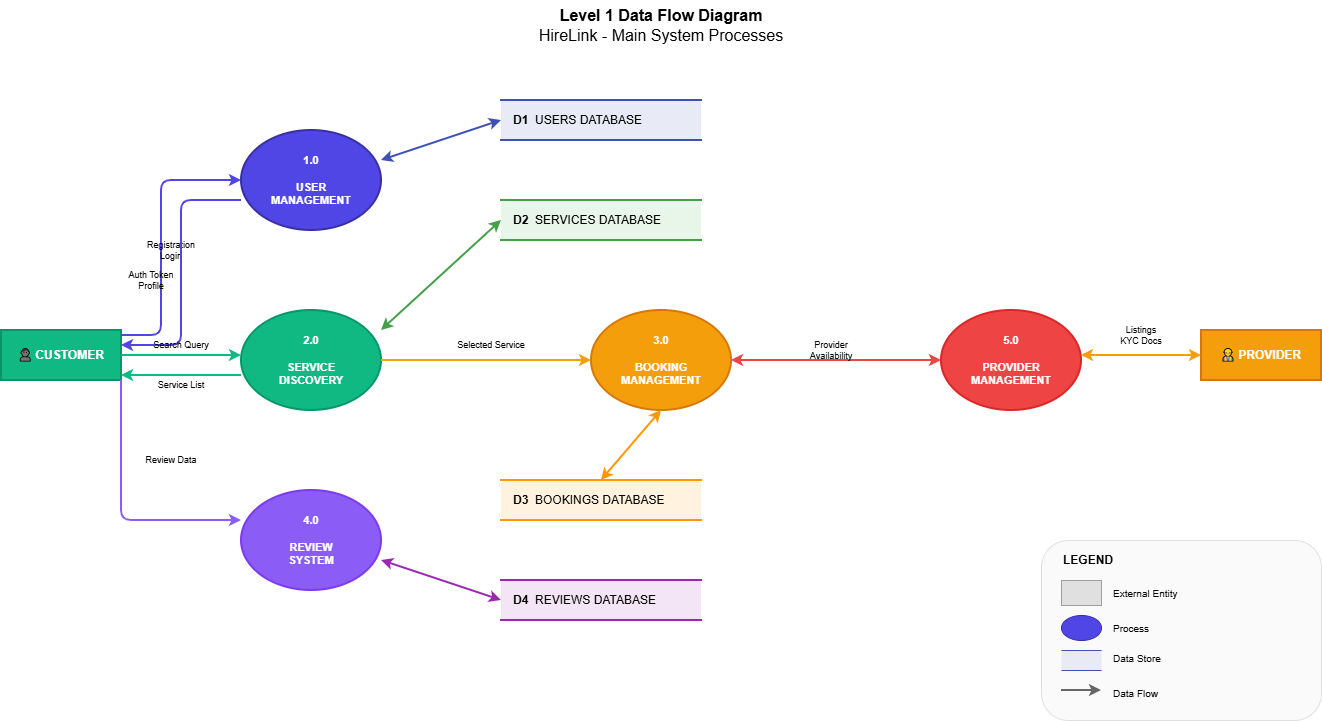

The diagram above was exported from draw.io. Its source (the exported page's mxGraphModel, read from the mxfile embedded in the PNG):
<mxGraphModel dx="1165" dy="796" grid="1" gridSize="10" guides="1" tooltips="1" connect="1" arrows="1" fold="1" page="1" pageScale="1" pageWidth="1400" pageHeight="1000" math="0" shadow="0">
  <root>
    <mxCell id="0" />
    <mxCell id="1" parent="0" />
    <mxCell id="title" parent="1" style="text;html=1;strokeColor=none;fillColor=none;align=center;verticalAlign=middle;whiteSpace=wrap;rounded=0;fontSize=16;" value="&lt;b&gt;Level 1 Data Flow Diagram&lt;/b&gt;&lt;br&gt;HireLink - Main System Processes" vertex="1">
      <mxGeometry height="50" width="400" x="500" y="20" as="geometry" />
    </mxCell>
    <mxCell id="customer" parent="1" style="rounded=0;whiteSpace=wrap;html=1;fillColor=#10B981;strokeColor=#059669;strokeWidth=2;fontColor=#FFFFFF;fontSize=12;" value="&lt;b&gt;👤 CUSTOMER&lt;/b&gt;" vertex="1">
      <mxGeometry height="50" width="120" x="40" y="350" as="geometry" />
    </mxCell>
    <mxCell id="provider" parent="1" style="rounded=0;whiteSpace=wrap;html=1;fillColor=#F59E0B;strokeColor=#D97706;strokeWidth=2;fontColor=#FFFFFF;fontSize=12;" value="&lt;b&gt;👷 PROVIDER&lt;/b&gt;" vertex="1">
      <mxGeometry height="50" width="120" x="1240" y="350" as="geometry" />
    </mxCell>
    <mxCell id="p1" parent="1" style="ellipse;whiteSpace=wrap;html=1;fillColor=#4F46E5;strokeColor=#3730A3;strokeWidth=2;fontColor=#FFFFFF;fontSize=11;" value="&lt;b&gt;1.0&lt;/b&gt;&lt;br&gt;&lt;br&gt;&lt;b&gt;USER&lt;/b&gt;&lt;br&gt;&lt;b&gt;MANAGEMENT&lt;/b&gt;" vertex="1">
      <mxGeometry height="100" width="140" x="280" y="150" as="geometry" />
    </mxCell>
    <mxCell id="p2" parent="1" style="ellipse;whiteSpace=wrap;html=1;fillColor=#10B981;strokeColor=#059669;strokeWidth=2;fontColor=#FFFFFF;fontSize=11;" value="&lt;b&gt;2.0&lt;/b&gt;&lt;br&gt;&lt;br&gt;&lt;b&gt;SERVICE&lt;/b&gt;&lt;br&gt;&lt;b&gt;DISCOVERY&lt;/b&gt;" vertex="1">
      <mxGeometry height="100" width="140" x="280" y="330" as="geometry" />
    </mxCell>
    <mxCell id="p3" parent="1" style="ellipse;whiteSpace=wrap;html=1;fillColor=#F59E0B;strokeColor=#D97706;strokeWidth=2;fontColor=#FFFFFF;fontSize=11;" value="&lt;b&gt;3.0&lt;/b&gt;&lt;br&gt;&lt;br&gt;&lt;b&gt;BOOKING&lt;/b&gt;&lt;br&gt;&lt;b&gt;MANAGEMENT&lt;/b&gt;" vertex="1">
      <mxGeometry height="100" width="140" x="630" y="330" as="geometry" />
    </mxCell>
    <mxCell id="p4" parent="1" style="ellipse;whiteSpace=wrap;html=1;fillColor=#8B5CF6;strokeColor=#7C3AED;strokeWidth=2;fontColor=#FFFFFF;fontSize=11;" value="&lt;b&gt;4.0&lt;/b&gt;&lt;br&gt;&lt;br&gt;&lt;b&gt;REVIEW&lt;/b&gt;&lt;br&gt;&lt;b&gt;SYSTEM&lt;/b&gt;" vertex="1">
      <mxGeometry height="100" width="140" x="280" y="510" as="geometry" />
    </mxCell>
    <mxCell id="p5" parent="1" style="ellipse;whiteSpace=wrap;html=1;fillColor=#EF4444;strokeColor=#DC2626;strokeWidth=2;fontColor=#FFFFFF;fontSize=11;" value="&lt;b&gt;5.0&lt;/b&gt;&lt;br&gt;&lt;br&gt;&lt;b&gt;PROVIDER&lt;/b&gt;&lt;br&gt;&lt;b&gt;MANAGEMENT&lt;/b&gt;" vertex="1">
      <mxGeometry height="100" width="140" x="980" y="330" as="geometry" />
    </mxCell>
    <mxCell id="d1" parent="1" style="shape=partialRectangle;whiteSpace=wrap;html=1;left=0;right=0;fillColor=#E8EAF6;strokeColor=#3F51B5;strokeWidth=2;align=left;spacingLeft=10;" value="&lt;b&gt;D1&lt;/b&gt;&amp;nbsp; USERS DATABASE" vertex="1">
      <mxGeometry height="40" width="200" x="540" y="120" as="geometry" />
    </mxCell>
    <mxCell id="d2" parent="1" style="shape=partialRectangle;whiteSpace=wrap;html=1;left=0;right=0;fillColor=#E8F5E9;strokeColor=#43A047;strokeWidth=2;align=left;spacingLeft=10;" value="&lt;b&gt;D2&lt;/b&gt;&amp;nbsp; SERVICES DATABASE" vertex="1">
      <mxGeometry height="40" width="200" x="540" y="220" as="geometry" />
    </mxCell>
    <mxCell id="d3" parent="1" style="shape=partialRectangle;whiteSpace=wrap;html=1;left=0;right=0;fillColor=#FFF3E0;strokeColor=#FF9800;strokeWidth=2;align=left;spacingLeft=10;" value="&lt;b&gt;D3&lt;/b&gt;&amp;nbsp; BOOKINGS DATABASE" vertex="1">
      <mxGeometry height="40" width="200" x="540" y="500" as="geometry" />
    </mxCell>
    <mxCell id="d4" parent="1" style="shape=partialRectangle;whiteSpace=wrap;html=1;left=0;right=0;fillColor=#F3E5F5;strokeColor=#9C27B0;strokeWidth=2;align=left;spacingLeft=10;" value="&lt;b&gt;D4&lt;/b&gt;&amp;nbsp; REVIEWS DATABASE" vertex="1">
      <mxGeometry height="40" width="200" x="540" y="600" as="geometry" />
    </mxCell>
    <mxCell id="c-p1" edge="1" parent="1" style="endArrow=classic;html=1;strokeWidth=2;strokeColor=#4F46E5;entryX=0;entryY=0.5;entryDx=0;entryDy=0;" target="p1" value="">
      <mxGeometry height="50" relative="1" width="50" as="geometry">
        <Array as="points">
          <mxPoint x="200" y="355" />
          <mxPoint x="200" y="200" />
        </Array>
        <mxPoint x="160" y="355" as="sourcePoint" />
        <mxPoint x="280" y="200" as="targetPoint" />
      </mxGeometry>
    </mxCell>
    <mxCell id="c-p1-label" parent="1" style="text;html=1;strokeColor=none;fillColor=none;align=center;verticalAlign=middle;whiteSpace=wrap;rounded=0;fontSize=9;" value="Registration&lt;br&gt;Login" vertex="1">
      <mxGeometry height="40" width="60" x="180" y="250" as="geometry" />
    </mxCell>
    <mxCell id="p1-c" edge="1" parent="1" style="endArrow=classic;html=1;strokeWidth=2;strokeColor=#4F46E5;" value="">
      <mxGeometry height="50" relative="1" width="50" as="geometry">
        <Array as="points">
          <mxPoint x="220" y="220" />
          <mxPoint x="220" y="365" />
        </Array>
        <mxPoint x="280" y="220" as="sourcePoint" />
        <mxPoint x="160" y="365" as="targetPoint" />
      </mxGeometry>
    </mxCell>
    <mxCell id="p1-c-label" parent="1" style="text;html=1;strokeColor=none;fillColor=none;align=center;verticalAlign=middle;whiteSpace=wrap;rounded=0;fontSize=9;" value="Auth Token&lt;br&gt;Profile" vertex="1">
      <mxGeometry height="40" width="60" x="160" y="280" as="geometry" />
    </mxCell>
    <mxCell id="c-p2" edge="1" parent="1" style="endArrow=classic;html=1;strokeWidth=2;strokeColor=#10B981;" value="">
      <mxGeometry height="50" relative="1" width="50" as="geometry">
        <mxPoint x="160" y="375" as="sourcePoint" />
        <mxPoint x="280" y="375" as="targetPoint" />
      </mxGeometry>
    </mxCell>
    <mxCell id="c-p2-label" parent="1" style="text;html=1;strokeColor=none;fillColor=none;align=center;verticalAlign=middle;whiteSpace=wrap;rounded=0;fontSize=9;" value="Search Query" vertex="1">
      <mxGeometry height="20" width="80" x="180" y="355" as="geometry" />
    </mxCell>
    <mxCell id="p2-c" edge="1" parent="1" style="endArrow=classic;html=1;strokeWidth=2;strokeColor=#10B981;" value="">
      <mxGeometry height="50" relative="1" width="50" as="geometry">
        <mxPoint x="280" y="395" as="sourcePoint" />
        <mxPoint x="160" y="395" as="targetPoint" />
      </mxGeometry>
    </mxCell>
    <mxCell id="p2-c-label" parent="1" style="text;html=1;strokeColor=none;fillColor=none;align=center;verticalAlign=middle;whiteSpace=wrap;rounded=0;fontSize=9;" value="Service List" vertex="1">
      <mxGeometry height="20" width="80" x="180" y="395" as="geometry" />
    </mxCell>
    <mxCell id="p2-p3" edge="1" parent="1" style="endArrow=classic;html=1;strokeWidth=2;strokeColor=#F59E0B;" value="">
      <mxGeometry height="50" relative="1" width="50" as="geometry">
        <mxPoint x="420" y="380" as="sourcePoint" />
        <mxPoint x="630" y="380" as="targetPoint" />
      </mxGeometry>
    </mxCell>
    <mxCell id="p2-p3-label" parent="1" style="text;html=1;strokeColor=none;fillColor=none;align=center;verticalAlign=middle;whiteSpace=wrap;rounded=0;fontSize=9;" value="Selected Service" vertex="1">
      <mxGeometry height="20" width="100" x="480" y="355" as="geometry" />
    </mxCell>
    <mxCell id="p3-p5" edge="1" parent="1" style="endArrow=classic;startArrow=classic;html=1;strokeWidth=2;strokeColor=#EF4444;" value="">
      <mxGeometry height="50" relative="1" width="50" as="geometry">
        <mxPoint x="770" y="380" as="sourcePoint" />
        <mxPoint x="980" y="380" as="targetPoint" />
      </mxGeometry>
    </mxCell>
    <mxCell id="p3-p5-label" parent="1" style="text;html=1;strokeColor=none;fillColor=none;align=center;verticalAlign=middle;whiteSpace=wrap;rounded=0;fontSize=9;" value="Provider&lt;br&gt;Availability" vertex="1">
      <mxGeometry height="30" width="80" x="830" y="355" as="geometry" />
    </mxCell>
    <mxCell id="p5-prov" edge="1" parent="1" style="endArrow=classic;startArrow=classic;html=1;strokeWidth=2;strokeColor=#F59E0B;" value="">
      <mxGeometry height="50" relative="1" width="50" as="geometry">
        <mxPoint x="1120" y="375" as="sourcePoint" />
        <mxPoint x="1240" y="375" as="targetPoint" />
      </mxGeometry>
    </mxCell>
    <mxCell id="p5-prov-label" parent="1" style="text;html=1;strokeColor=none;fillColor=none;align=center;verticalAlign=middle;whiteSpace=wrap;rounded=0;fontSize=9;" value="Listings&lt;br&gt;KYC Docs" vertex="1">
      <mxGeometry height="40" width="60" x="1150" y="335" as="geometry" />
    </mxCell>
    <mxCell id="c-p4" edge="1" parent="1" style="endArrow=classic;html=1;strokeWidth=2;strokeColor=#8B5CF6;" value="">
      <mxGeometry height="50" relative="1" width="50" as="geometry">
        <Array as="points">
          <mxPoint x="160" y="540" />
        </Array>
        <mxPoint x="160" y="400" as="sourcePoint" />
        <mxPoint x="280" y="540" as="targetPoint" />
      </mxGeometry>
    </mxCell>
    <mxCell id="c-p4-label" parent="1" style="text;html=1;strokeColor=none;fillColor=none;align=center;verticalAlign=middle;whiteSpace=wrap;rounded=0;fontSize=9;" value="Review Data" vertex="1">
      <mxGeometry height="20" width="80" x="170" y="470" as="geometry" />
    </mxCell>
    <mxCell id="p1-d1" edge="1" parent="1" style="endArrow=classic;startArrow=classic;html=1;strokeWidth=2;strokeColor=#3F51B5;" value="">
      <mxGeometry height="50" relative="1" width="50" as="geometry">
        <mxPoint x="420" y="180" as="sourcePoint" />
        <mxPoint x="540" y="140" as="targetPoint" />
      </mxGeometry>
    </mxCell>
    <mxCell id="p2-d2" edge="1" parent="1" style="endArrow=classic;startArrow=classic;html=1;strokeWidth=2;strokeColor=#43A047;" value="">
      <mxGeometry height="50" relative="1" width="50" as="geometry">
        <mxPoint x="420" y="350" as="sourcePoint" />
        <mxPoint x="540" y="240" as="targetPoint" />
      </mxGeometry>
    </mxCell>
    <mxCell id="p3-d3" edge="1" parent="1" style="endArrow=classic;startArrow=classic;html=1;strokeWidth=2;strokeColor=#FF9800;" value="">
      <mxGeometry height="50" relative="1" width="50" as="geometry">
        <mxPoint x="700" y="430" as="sourcePoint" />
        <mxPoint x="640" y="500" as="targetPoint" />
      </mxGeometry>
    </mxCell>
    <mxCell id="p4-d4" edge="1" parent="1" style="endArrow=classic;startArrow=classic;html=1;strokeWidth=2;strokeColor=#9C27B0;" value="">
      <mxGeometry height="50" relative="1" width="50" as="geometry">
        <mxPoint x="420" y="580" as="sourcePoint" />
        <mxPoint x="540" y="620" as="targetPoint" />
      </mxGeometry>
    </mxCell>
    <mxCell id="legend-box" parent="1" style="rounded=1;whiteSpace=wrap;html=1;fillColor=#FAFAFA;strokeColor=#E0E0E0;strokeWidth=1;" value="" vertex="1">
      <mxGeometry height="180" width="280" x="1080" y="560" as="geometry" />
    </mxCell>
    <mxCell id="legend-title" parent="1" style="text;html=1;strokeColor=none;fillColor=none;align=left;verticalAlign=middle;whiteSpace=wrap;rounded=0;fontSize=12;" value="&lt;b&gt;LEGEND&lt;/b&gt;" vertex="1">
      <mxGeometry height="20" width="80" x="1100" y="570" as="geometry" />
    </mxCell>
    <mxCell id="leg-ext" parent="1" style="rounded=0;whiteSpace=wrap;html=1;fillColor=#E0E0E0;strokeColor=#9E9E9E;strokeWidth=1;" value="" vertex="1">
      <mxGeometry height="25" width="40" x="1100" y="600" as="geometry" />
    </mxCell>
    <mxCell id="leg-ext-l" parent="1" style="text;html=1;strokeColor=none;fillColor=none;align=left;verticalAlign=middle;whiteSpace=wrap;rounded=0;fontSize=10;" value="External Entity" vertex="1">
      <mxGeometry height="25" width="100" x="1150" y="600" as="geometry" />
    </mxCell>
    <mxCell id="leg-proc" parent="1" style="ellipse;whiteSpace=wrap;html=1;fillColor=#4F46E5;strokeColor=#3730A3;strokeWidth=1;" value="" vertex="1">
      <mxGeometry height="25" width="40" x="1100" y="635" as="geometry" />
    </mxCell>
    <mxCell id="leg-proc-l" parent="1" style="text;html=1;strokeColor=none;fillColor=none;align=left;verticalAlign=middle;whiteSpace=wrap;rounded=0;fontSize=10;" value="Process" vertex="1">
      <mxGeometry height="25" width="100" x="1150" y="635" as="geometry" />
    </mxCell>
    <mxCell id="leg-ds" parent="1" style="shape=partialRectangle;whiteSpace=wrap;html=1;left=0;right=0;fillColor=#E8EAF6;strokeColor=#3F51B5;strokeWidth=1;" value="" vertex="1">
      <mxGeometry height="20" width="40" x="1100" y="670" as="geometry" />
    </mxCell>
    <mxCell id="leg-ds-l" parent="1" style="text;html=1;strokeColor=none;fillColor=none;align=left;verticalAlign=middle;whiteSpace=wrap;rounded=0;fontSize=10;" value="Data Store" vertex="1">
      <mxGeometry height="25" width="100" x="1150" y="665" as="geometry" />
    </mxCell>
    <mxCell id="leg-df" edge="1" parent="1" style="endArrow=classic;html=1;strokeWidth=2;strokeColor=#666666;" value="">
      <mxGeometry height="50" relative="1" width="50" as="geometry">
        <mxPoint x="1100" y="710" as="sourcePoint" />
        <mxPoint x="1140" y="710" as="targetPoint" />
      </mxGeometry>
    </mxCell>
    <mxCell id="leg-df-l" parent="1" style="text;html=1;strokeColor=none;fillColor=none;align=left;verticalAlign=middle;whiteSpace=wrap;rounded=0;fontSize=10;" value="Data Flow" vertex="1">
      <mxGeometry height="25" width="100" x="1150" y="700" as="geometry" />
    </mxCell>
  </root>
</mxGraphModel>